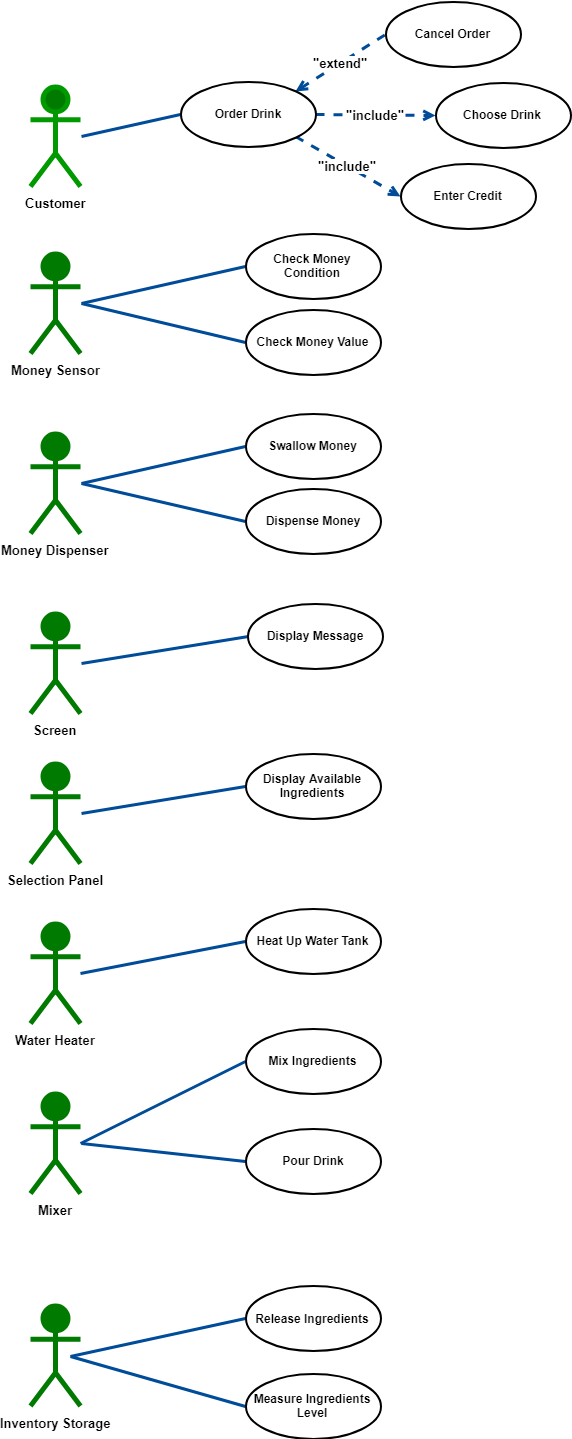

The diagram above was exported from draw.io. Its source (the exported page's mxGraphModel, read from the mxfile embedded in the PNG):
<mxGraphModel dx="1180" dy="575" grid="1" gridSize="10" guides="1" tooltips="1" connect="1" arrows="1" fold="1" page="1" pageScale="1" pageWidth="850" pageHeight="1100" math="0" shadow="0">
  <root>
    <mxCell id="0" />
    <mxCell id="1" parent="0" />
    <mxCell id="2" style="rounded=0;orthogonalLoop=1;jettySize=auto;html=1;entryX=0;entryY=0.5;entryDx=0;entryDy=0;endArrow=none;endFill=0;strokeColor=#004C99;endSize=6;strokeWidth=3;" edge="1" target="7" parent="1">
      <mxGeometry relative="1" as="geometry">
        <mxPoint x="121" y="143" as="sourcePoint" />
      </mxGeometry>
    </mxCell>
    <mxCell id="3" value="Customer" style="shape=umlActor;verticalLabelPosition=bottom;labelBackgroundColor=#ffffff;verticalAlign=top;html=1;fillColor=#007A00;strokeColor=#009900;strokeWidth=5;perimeterSpacing=1;fontStyle=1;fontSize=13;" vertex="1" parent="1">
      <mxGeometry x="70" y="93" width="50" height="100" as="geometry" />
    </mxCell>
    <mxCell id="4" value="&quot;extend&quot;" style="rounded=0;orthogonalLoop=1;jettySize=auto;html=1;exitX=1;exitY=0;exitDx=0;exitDy=0;entryX=0;entryY=0.5;entryDx=0;entryDy=0;endArrow=none;endFill=0;startArrow=open;startFill=0;dashed=1;strokeColor=#004C99;endSize=6;strokeWidth=3;fontStyle=1;fontSize=13;" edge="1" source="7" target="8" parent="1">
      <mxGeometry relative="1" as="geometry">
        <mxPoint x="314" y="119" as="sourcePoint" />
      </mxGeometry>
    </mxCell>
    <mxCell id="5" value="&quot;include&quot;" style="edgeStyle=none;rounded=0;orthogonalLoop=1;jettySize=auto;html=1;exitX=1;exitY=0.5;exitDx=0;exitDy=0;entryX=0;entryY=0.5;entryDx=0;entryDy=0;endArrow=open;endFill=0;dashed=1;strokeColor=#004C99;endSize=6;strokeWidth=3;fontStyle=1;fontSize=13;" edge="1" source="7" target="9" parent="1">
      <mxGeometry relative="1" as="geometry">
        <mxPoint x="330" y="133" as="sourcePoint" />
      </mxGeometry>
    </mxCell>
    <mxCell id="6" value="&quot;include&quot;" style="edgeStyle=none;rounded=0;orthogonalLoop=1;jettySize=auto;html=1;exitX=1;exitY=1;exitDx=0;exitDy=0;entryX=0;entryY=0.5;entryDx=0;entryDy=0;endArrow=open;endFill=0;dashed=1;strokeColor=#004C99;endSize=6;strokeWidth=3;fontStyle=1;fontSize=13;" edge="1" source="7" target="10" parent="1">
      <mxGeometry relative="1" as="geometry">
        <mxPoint x="314" y="147" as="sourcePoint" />
      </mxGeometry>
    </mxCell>
    <mxCell id="7" value="Order Drink" style="ellipse;whiteSpace=wrap;html=1;fontStyle=1;strokeWidth=2;perimeterSpacing=0;fontSize=12;" vertex="1" parent="1">
      <mxGeometry x="220" y="88" width="135" height="65" as="geometry" />
    </mxCell>
    <mxCell id="8" value="Cancel Order" style="ellipse;whiteSpace=wrap;html=1;fontStyle=1;strokeWidth=2;perimeterSpacing=0;fontSize=12;" vertex="1" parent="1">
      <mxGeometry x="425" y="8" width="135" height="65" as="geometry" />
    </mxCell>
    <mxCell id="9" value="Choose Drink" style="ellipse;whiteSpace=wrap;html=1;fontStyle=1;strokeWidth=2;perimeterSpacing=0;fontSize=12;" vertex="1" parent="1">
      <mxGeometry x="475" y="89" width="135" height="65" as="geometry" />
    </mxCell>
    <mxCell id="10" value="Enter Credit" style="ellipse;whiteSpace=wrap;html=1;fontStyle=1;strokeWidth=2;perimeterSpacing=0;fontSize=12;" vertex="1" parent="1">
      <mxGeometry x="440" y="170" width="135" height="65" as="geometry" />
    </mxCell>
    <mxCell id="11" style="edgeStyle=none;rounded=0;orthogonalLoop=1;jettySize=auto;html=1;entryX=0;entryY=0.5;entryDx=0;entryDy=0;startArrow=none;startFill=0;endArrow=none;endFill=0;strokeColor=#004C99;endSize=6;strokeWidth=3;" edge="1" target="14" parent="1">
      <mxGeometry relative="1" as="geometry">
        <mxPoint x="121" y="310" as="sourcePoint" />
      </mxGeometry>
    </mxCell>
    <mxCell id="12" style="edgeStyle=none;rounded=0;orthogonalLoop=1;jettySize=auto;html=1;entryX=0;entryY=0.5;entryDx=0;entryDy=0;startArrow=none;startFill=0;endArrow=none;endFill=0;strokeColor=#004C99;endSize=6;strokeWidth=3;" edge="1" target="15" parent="1">
      <mxGeometry relative="1" as="geometry">
        <mxPoint x="121" y="310" as="sourcePoint" />
      </mxGeometry>
    </mxCell>
    <mxCell id="13" value="Money Sensor" style="shape=umlActor;verticalLabelPosition=bottom;labelBackgroundColor=#ffffff;verticalAlign=top;html=1;strokeColor=#007A00;fillColor=#007A00;strokeWidth=5;perimeterSpacing=1;fontStyle=1;fontSize=13;" vertex="1" parent="1">
      <mxGeometry x="70" y="260" width="50" height="100" as="geometry" />
    </mxCell>
    <mxCell id="14" value="Check Money Condition" style="ellipse;whiteSpace=wrap;html=1;fontStyle=1;strokeWidth=2;perimeterSpacing=0;fontSize=12;" vertex="1" parent="1">
      <mxGeometry x="285" y="240" width="135" height="65" as="geometry" />
    </mxCell>
    <mxCell id="15" value="Check Money Value" style="ellipse;whiteSpace=wrap;html=1;fontStyle=1;strokeWidth=2;perimeterSpacing=0;fontSize=12;" vertex="1" parent="1">
      <mxGeometry x="285" y="316" width="135" height="65" as="geometry" />
    </mxCell>
    <mxCell id="16" style="edgeStyle=none;rounded=0;orthogonalLoop=1;jettySize=auto;html=1;entryX=0;entryY=0.5;entryDx=0;entryDy=0;startArrow=none;startFill=0;endArrow=none;endFill=0;strokeColor=#004C99;endSize=6;strokeWidth=3;" edge="1" target="19" parent="1">
      <mxGeometry relative="1" as="geometry">
        <mxPoint x="121" y="490" as="sourcePoint" />
      </mxGeometry>
    </mxCell>
    <mxCell id="17" style="edgeStyle=none;rounded=0;orthogonalLoop=1;jettySize=auto;html=1;entryX=0;entryY=0.5;entryDx=0;entryDy=0;startArrow=none;startFill=0;endArrow=none;endFill=0;strokeColor=#004C99;endSize=6;strokeWidth=3;" edge="1" target="20" parent="1">
      <mxGeometry relative="1" as="geometry">
        <mxPoint x="121" y="490" as="sourcePoint" />
        <Array as="points">
          <mxPoint x="121" y="490" />
        </Array>
      </mxGeometry>
    </mxCell>
    <mxCell id="18" value="Money Dispenser" style="shape=umlActor;verticalLabelPosition=bottom;labelBackgroundColor=#ffffff;verticalAlign=top;html=1;fillColor=#007A00;strokeColor=#007A00;strokeWidth=5;perimeterSpacing=1;fontStyle=1;fontSize=13;" vertex="1" parent="1">
      <mxGeometry x="70" y="440" width="50" height="100" as="geometry" />
    </mxCell>
    <mxCell id="19" value="Swallow Money" style="ellipse;whiteSpace=wrap;html=1;fontStyle=1;strokeWidth=2;perimeterSpacing=0;fontSize=12;" vertex="1" parent="1">
      <mxGeometry x="285" y="420" width="135" height="65" as="geometry" />
    </mxCell>
    <mxCell id="20" value="Dispense Money" style="ellipse;whiteSpace=wrap;html=1;fontStyle=1;strokeWidth=2;perimeterSpacing=0;fontSize=12;" vertex="1" parent="1">
      <mxGeometry x="285" y="495" width="135" height="65" as="geometry" />
    </mxCell>
    <mxCell id="21" style="edgeStyle=none;rounded=0;orthogonalLoop=1;jettySize=auto;html=1;entryX=0;entryY=0.5;entryDx=0;entryDy=0;startArrow=none;startFill=0;endArrow=none;endFill=0;strokeColor=#004C99;endSize=6;strokeWidth=3;" edge="1" target="23" parent="1">
      <mxGeometry relative="1" as="geometry">
        <mxPoint x="121" y="670" as="sourcePoint" />
      </mxGeometry>
    </mxCell>
    <mxCell id="22" value="Screen" style="shape=umlActor;verticalLabelPosition=bottom;labelBackgroundColor=#ffffff;verticalAlign=top;html=1;fillColor=#007A00;strokeColor=#007A00;strokeWidth=5;perimeterSpacing=1;fontStyle=1;fontSize=13;" vertex="1" parent="1">
      <mxGeometry x="70" y="620" width="50" height="100" as="geometry" />
    </mxCell>
    <mxCell id="23" value="Display Message" style="ellipse;whiteSpace=wrap;html=1;fontStyle=1;strokeWidth=2;perimeterSpacing=0;fontSize=12;" vertex="1" parent="1">
      <mxGeometry x="287.5" y="610" width="135" height="65" as="geometry" />
    </mxCell>
    <mxCell id="24" style="edgeStyle=none;rounded=0;orthogonalLoop=1;jettySize=auto;html=1;entryX=0;entryY=0.5;entryDx=0;entryDy=0;startArrow=none;startFill=0;endArrow=none;endFill=0;strokeColor=#004C99;endSize=6;strokeWidth=3;" edge="1" target="26" parent="1">
      <mxGeometry relative="1" as="geometry">
        <mxPoint x="121" y="820" as="sourcePoint" />
      </mxGeometry>
    </mxCell>
    <mxCell id="25" value="Selection Panel" style="shape=umlActor;verticalLabelPosition=bottom;labelBackgroundColor=#ffffff;verticalAlign=top;html=1;fillColor=#007A00;strokeColor=#007A00;strokeWidth=5;perimeterSpacing=1;fontStyle=1;fontSize=13;" vertex="1" parent="1">
      <mxGeometry x="70" y="770" width="50" height="100" as="geometry" />
    </mxCell>
    <mxCell id="26" value="Display Available Ingredients" style="ellipse;whiteSpace=wrap;html=1;fontStyle=1;strokeWidth=2;perimeterSpacing=0;fontSize=12;" vertex="1" parent="1">
      <mxGeometry x="285" y="760" width="135" height="65" as="geometry" />
    </mxCell>
    <mxCell id="27" style="edgeStyle=none;rounded=0;orthogonalLoop=1;jettySize=auto;html=1;entryX=0;entryY=0.5;entryDx=0;entryDy=0;startArrow=none;startFill=0;endArrow=none;endFill=0;strokeColor=#004C99;endSize=6;strokeWidth=3;" edge="1" target="29" parent="1">
      <mxGeometry relative="1" as="geometry">
        <mxPoint x="120" y="980" as="sourcePoint" />
      </mxGeometry>
    </mxCell>
    <mxCell id="28" value="Water Heater" style="shape=umlActor;verticalLabelPosition=bottom;labelBackgroundColor=#ffffff;verticalAlign=top;html=1;fillColor=#007A00;strokeColor=#007A00;strokeWidth=5;perimeterSpacing=1;fontStyle=1;fontSize=13;" vertex="1" parent="1">
      <mxGeometry x="70" y="930" width="50" height="100" as="geometry" />
    </mxCell>
    <mxCell id="29" value="Heat Up Water Tank" style="ellipse;whiteSpace=wrap;html=1;fontStyle=1;strokeWidth=2;perimeterSpacing=0;fontSize=12;" vertex="1" parent="1">
      <mxGeometry x="285" y="915" width="135" height="65" as="geometry" />
    </mxCell>
    <mxCell id="30" style="edgeStyle=none;rounded=0;orthogonalLoop=1;jettySize=auto;html=1;entryX=0;entryY=0.5;entryDx=0;entryDy=0;startArrow=none;startFill=0;endArrow=none;endFill=0;strokeColor=#004C99;endSize=6;strokeWidth=3;" edge="1" target="33" parent="1">
      <mxGeometry relative="1" as="geometry">
        <mxPoint x="120" y="1150" as="sourcePoint" />
      </mxGeometry>
    </mxCell>
    <mxCell id="31" style="edgeStyle=none;rounded=0;orthogonalLoop=1;jettySize=auto;html=1;entryX=0;entryY=0.5;entryDx=0;entryDy=0;startArrow=none;startFill=0;endArrow=none;endFill=0;strokeColor=#004C99;endSize=6;strokeWidth=3;" edge="1" target="34" parent="1">
      <mxGeometry relative="1" as="geometry">
        <mxPoint x="121" y="1150" as="sourcePoint" />
      </mxGeometry>
    </mxCell>
    <mxCell id="32" value="Mixer" style="shape=umlActor;verticalLabelPosition=bottom;labelBackgroundColor=#ffffff;verticalAlign=top;html=1;fillColor=#007A00;strokeColor=#007A00;strokeWidth=5;perimeterSpacing=1;fontStyle=1;fontSize=13;" vertex="1" parent="1">
      <mxGeometry x="70" y="1100" width="50" height="100" as="geometry" />
    </mxCell>
    <mxCell id="33" value="Mix Ingredients" style="ellipse;whiteSpace=wrap;html=1;fontStyle=1;strokeWidth=2;perimeterSpacing=0;fontSize=12;" vertex="1" parent="1">
      <mxGeometry x="285" y="1035" width="135" height="65" as="geometry" />
    </mxCell>
    <mxCell id="34" value="Pour Drink" style="ellipse;whiteSpace=wrap;html=1;fontStyle=1;strokeWidth=2;perimeterSpacing=0;fontSize=12;" vertex="1" parent="1">
      <mxGeometry x="285" y="1135" width="135" height="65" as="geometry" />
    </mxCell>
    <mxCell id="35" style="edgeStyle=none;rounded=0;orthogonalLoop=1;jettySize=auto;html=1;entryX=0;entryY=0.5;entryDx=0;entryDy=0;startArrow=none;startFill=0;endArrow=none;endFill=0;strokeColor=#004C99;endSize=6;strokeWidth=3;" edge="1" target="38" parent="1">
      <mxGeometry relative="1" as="geometry">
        <mxPoint x="110" y="1363" as="sourcePoint" />
      </mxGeometry>
    </mxCell>
    <mxCell id="36" style="edgeStyle=none;rounded=0;orthogonalLoop=1;jettySize=auto;html=1;entryX=0;entryY=0.5;entryDx=0;entryDy=0;startArrow=none;startFill=0;endArrow=none;endFill=0;strokeColor=#004C99;endSize=6;strokeWidth=3;" edge="1" target="39" parent="1">
      <mxGeometry relative="1" as="geometry">
        <mxPoint x="110" y="1363" as="sourcePoint" />
      </mxGeometry>
    </mxCell>
    <mxCell id="37" value="Inventory Storage" style="shape=umlActor;verticalLabelPosition=bottom;labelBackgroundColor=#ffffff;verticalAlign=top;html=1;fillColor=#007A00;strokeColor=#007A00;strokeWidth=5;perimeterSpacing=1;fontStyle=1;fontSize=13;" vertex="1" parent="1">
      <mxGeometry x="70" y="1312.5" width="50" height="100" as="geometry" />
    </mxCell>
    <mxCell id="38" value="Release Ingredients" style="ellipse;whiteSpace=wrap;html=1;fontStyle=1;strokeWidth=2;perimeterSpacing=0;fontSize=12;" vertex="1" parent="1">
      <mxGeometry x="285" y="1292.5" width="135" height="65" as="geometry" />
    </mxCell>
    <mxCell id="39" value="Measure Ingredients Level" style="ellipse;whiteSpace=wrap;html=1;fontStyle=1;strokeWidth=2;perimeterSpacing=0;fontSize=12;" vertex="1" parent="1">
      <mxGeometry x="285" y="1380" width="135" height="65" as="geometry" />
    </mxCell>
  </root>
</mxGraphModel>